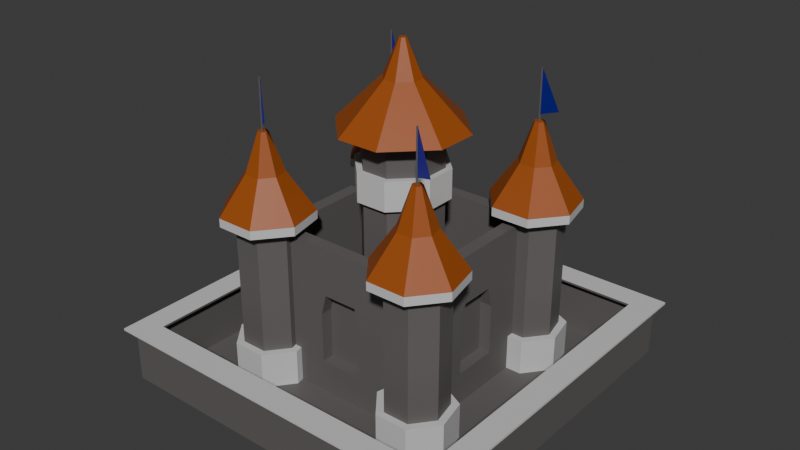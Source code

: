# Source: CASTELO.blend  (saved by Blender 5.2.44; exported with 4.5.12 LTS)
import bpy
from mathutils import Matrix  # noqa: F401  (used for matrix-valued properties, if any)

bpy.ops.wm.read_factory_settings(use_empty=True)
scene = bpy.context.scene
scene.name = 'Scene'

# ---- collections
col_collection = bpy.data.collections.new('Collection'); scene.collection.children.link(col_collection)

# ---- materials (node trees are filled in below, after node groups)
mat_material_001 = bpy.data.materials.new('Material.001')
mat_material_002 = bpy.data.materials.new('Material.002')
mat_material_003 = bpy.data.materials.new('Material.003')
mat_material_004 = bpy.data.materials.new('Material.004')

# ---- material node trees
mat_material_001.use_nodes = True; mat_material_001.node_tree.nodes.clear()
_N = mat_material_001.node_tree.nodes; _L = mat_material_001.node_tree.links
n0 = _N.new('ShaderNodeBsdfPrincipled'); n0.name = 'Principled BSDF'; n0.location = (-200, 100)
n0.inputs[0].default_value = (0.1205, 0.1105, 0.1094, 1.0)
n0.inputs[2].default_value = 0.6696
n0.inputs[10].default_value = 0.005
n1 = _N.new('ShaderNodeOutputMaterial'); n1.name = 'Material Output'; n1.location = (200, 100)
_L.new(n0.outputs[0], n1.inputs[0])
n1.is_active_output = True
mat_material_002.use_nodes = True; mat_material_002.node_tree.nodes.clear()
_N = mat_material_002.node_tree.nodes; _L = mat_material_002.node_tree.links
n0 = _N.new('ShaderNodeBsdfPrincipled'); n0.name = 'Principled BSDF'; n0.location = (-200, 100)
n0.inputs[0].default_value = (0.009307, 0.006315, 0.8, 1.0)
n0.inputs[10].default_value = 0.005
n1 = _N.new('ShaderNodeOutputMaterial'); n1.name = 'Material Output'; n1.location = (200, 100)
_L.new(n0.outputs[0], n1.inputs[0])
n1.is_active_output = True
mat_material_003.use_nodes = True; mat_material_003.node_tree.nodes.clear()
_N = mat_material_003.node_tree.nodes; _L = mat_material_003.node_tree.links
n0 = _N.new('ShaderNodeBsdfPrincipled'); n0.name = 'Principled BSDF'; n0.location = (-200, 100)
n0.inputs[0].default_value = (0.3401, 0.07709, 0.0069, 1.0)
n0.inputs[10].default_value = 0.005
n1 = _N.new('ShaderNodeOutputMaterial'); n1.name = 'Material Output'; n1.location = (200, 100)
_L.new(n0.outputs[0], n1.inputs[0])
n1.is_active_output = True
mat_material_004.use_nodes = True; mat_material_004.node_tree.nodes.clear()
_N = mat_material_004.node_tree.nodes; _L = mat_material_004.node_tree.links
n0 = _N.new('ShaderNodeBsdfPrincipled'); n0.name = 'Principled BSDF'; n0.location = (-200, 100)
n0.inputs[0].default_value = (0.6193, 0.6193, 0.6193, 1.0)
n0.inputs[10].default_value = 0.005
n1 = _N.new('ShaderNodeOutputMaterial'); n1.name = 'Material Output'; n1.location = (200, 100)
_L.new(n0.outputs[0], n1.inputs[0])
n1.is_active_output = True

# ---- world
world_world = bpy.data.worlds.new('World'); scene.world = world_world
world_world.use_nodes = True; world_world.node_tree.nodes.clear()
_N = world_world.node_tree.nodes; _L = world_world.node_tree.links
n0 = _N.new('ShaderNodeOutputWorld'); n0.name = 'World Output'; n0.location = (200, 100)
n1 = _N.new('ShaderNodeBackground'); n1.name = 'Background'; n1.location = (-200, 100)
n1.inputs[0].default_value = (0.05088, 0.05088, 0.05088, 1.0)
_L.new(n1.outputs[0], n0.inputs[0])
n0.is_active_output = True
world_world.color = (0.05088, 0.05088, 0.05088)
world_world.sun_shadow_jitter_overblur = 0.0

# ---- meshes
me_cube_001 = bpy.data.meshes.new('Cube.001')
me_cube_001.from_pydata([(-1.146, -0.9743, -1.174), (-0.9825, -0.8112, 0.819), (-1.146, 1.204, -1.174), (-0.9825, 1.04, 0.819), (1.032, -0.9743, -1.174), (0.8691, -0.8112, 0.819), (1.032, 1.204, -1.174), (0.8691, 1.04, 0.819), (-1.146, -0.9743, 0.819), (-1.146, 1.204, 0.819), (1.032, 1.204, 0.819), (1.032, -0.9743, 0.819), (-0.9825, -0.8112, -1.368), (-0.9825, 1.04, -1.368), (0.8691, 1.04, -1.368), (0.8691, -0.8112, -1.368), (-0.6468, -0.4755, -1.368), (-0.6468, 0.7048, -1.368), (0.5335, 0.7048, -1.368), (0.5335, -0.4755, -1.368), (-0.6468, -0.4755, -0.8976), (-0.6468, 0.7048, -0.8976), (0.7076, 0.3856, 1.994), (0.2143, 0.879, 1.994), (-0.3276, 0.879, 1.994), (-0.821, 0.3856, 1.994), (-0.821, -0.1563, 1.994), (-0.3276, -0.6496, 1.994), (0.2143, -0.6496, 1.994), (0.7076, -0.1563, 1.994), (-0.2273, -0.3665, -0.8976), (-0.5379, -0.05592, -0.8976), (-0.5379, 0.2852, -0.8976), (-0.2273, 0.5958, -0.8976), (0.1139, 0.5958, -0.8976), (0.4245, 0.2852, -0.8976), (0.5334, 0.7048, -0.8976), (0.4245, -0.05592, -0.8976), (0.1139, -0.3665, -0.8976), (0.5334, -0.4755, -0.8976), (-0.5379, -0.05592, 1.994), (-0.2273, -0.3665, 1.994), (-0.2273, 0.5958, 1.994), (-0.5379, 0.2852, 1.994), (0.4245, 0.2852, 1.994), (0.1139, 0.5958, 1.994), (0.1139, -0.3665, 1.994), (0.4245, -0.05592, 1.994), (0.1656, 0.1935, 2.569), (0.1656, 0.03584, 2.569), (0.02212, -0.1077, 2.569), (-0.1355, -0.1077, 2.569), (0.02212, 0.337, 2.569), (-0.279, 0.03584, 2.569), (-0.279, 0.1935, 2.569), (-0.1355, 0.337, 2.569), (-1.146, -0.1687, -0.6829), (-1.146, -0.1687, -0.04249), (-1.146, 0.3981, -0.04249), (-1.146, 0.3981, -0.6829), (-0.3401, 1.204, -0.6829), (-0.3401, 1.204, -0.04249), (0.2267, 1.204, -0.04249), (0.2267, 1.204, -0.6829), (1.032, 0.3981, -0.6829), (1.032, 0.3981, -0.04249), (1.032, -0.1687, -0.04249), (1.032, -0.1687, -0.6829), (0.2267, -0.9743, -0.6829), (0.2267, -0.9743, -0.04249), (-0.3401, -0.9743, -0.04249), (-0.3401, -0.9743, -0.6829), (-1.146, -0.1753, 0.5222), (-1.146, 0.4046, 0.5222), (-1.146, 0.3301, 0.2158), (-1.146, -0.1008, 0.2158), (-0.3466, 1.204, 0.5222), (0.2332, 1.204, 0.5222), (0.1588, 1.204, 0.2158), (-0.2722, 1.204, 0.2158), (1.032, 0.4046, 0.5222), (1.032, -0.1753, 0.5222), (1.032, -0.1008, 0.2158), (1.032, 0.3301, 0.2158), (0.2332, -0.9743, 0.5222), (-0.3466, -0.9743, 0.5222), (-0.2722, -0.9743, 0.2158), (0.1588, -0.9743, 0.2158), (-0.9944, -0.1687, -0.6829), (-0.9944, -0.1687, -0.04249), (-0.9944, 0.3981, -0.6829), (-0.9944, 0.3981, -0.04249), (-0.3401, 1.052, -0.04249), (-0.3401, 1.052, -0.6829), (0.2267, 1.052, -0.6829), (0.2267, 1.052, -0.04249), (0.881, 0.3981, -0.04249), (0.881, 0.3981, -0.6829), (0.881, -0.1687, -0.6829), (0.881, -0.1687, -0.04249), (0.2267, -0.823, -0.04249), (0.2267, -0.823, -0.6829), (-0.3401, -0.823, -0.6829), (-0.3401, -0.823, -0.04249), (-0.9944, -0.1008, 0.2158), (-0.9944, 0.3301, 0.2158), (-0.2722, 1.052, 0.2158), (0.1588, 1.052, 0.2158), (0.881, 0.3301, 0.2158), (0.881, -0.1008, 0.2158), (0.1588, -0.823, 0.2158), (-0.2722, -0.823, 0.2158), (-1.143, -0.5901, 1.027), (-1.143, -0.5901, -1.199), (1.035, -0.5901, -1.199), (1.035, -0.5901, 1.027), (1.333, -0.7336, -1.199), (1.333, -0.7336, 1.027), (1.407, -1.056, -1.199), (1.407, -1.056, 1.027), (1.201, -1.315, -1.199), (1.201, -1.315, 1.027), (0.87, -1.315, -1.199), (0.87, -1.315, 1.027), (0.6638, -1.056, -1.199), (0.6638, -1.056, 1.027), (0.7374, -0.7336, -1.199), (0.7374, -0.7336, 1.027), (-0.8446, -0.7336, -1.199), (-0.8446, -0.7336, 1.027), (-0.771, -1.056, -1.199), (-0.771, -1.056, 1.027), (-0.9772, -1.315, -1.199), (-0.9772, -1.315, 1.027), (-1.308, -1.315, -1.199), (-1.308, -1.315, 1.027), (-1.514, -1.056, -1.199), (-1.514, -1.056, 1.027), (-1.441, -0.7336, -1.199), (-1.441, -0.7336, 1.027), (-1.143, 1.588, 1.027), (-1.143, 1.588, -1.199), (-0.8446, 1.444, -1.199), (-0.8446, 1.444, 1.027), (-0.771, 1.122, -1.199), (-0.771, 1.122, 1.027), (-0.9772, 0.8633, -1.199), (-0.9772, 0.8633, 1.027), (-1.308, 0.8633, -1.199), (-1.308, 0.8633, 1.027), (-1.514, 1.122, -1.199), (-1.514, 1.122, 1.027), (-1.441, 1.444, -1.199), (-1.441, 1.444, 1.027), (1.023, 1.588, 1.027), (1.023, 1.588, -1.199), (1.321, 1.444, -1.199), (1.321, 1.444, 1.027), (1.395, 1.122, -1.199), (1.395, 1.122, 1.027), (1.188, 0.8633, -1.199), (1.188, 0.8633, 1.027), (0.8577, 0.8633, -1.199), (0.8577, 0.8633, 1.027), (0.6515, 1.122, -1.199), (0.6515, 1.122, 1.027), (0.7251, 1.444, -1.199), (0.7251, 1.444, 1.027), (-0.5916, -1.097, 1.027), (-0.7007, -0.6189, 1.027), (1.477, -0.6189, 1.027), (1.035, -0.4061, 1.027), (-1.388, -1.48, 1.027), (-0.8974, -1.48, 1.027), (1.586, -1.097, 1.027), (1.281, -1.48, 1.027), (0.7901, -1.48, 1.027), (-1.143, -0.4061, 1.027), (0.4844, -1.097, 1.027), (0.5935, -0.6189, 1.027), (-1.694, -1.097, 1.027), (-1.584, -0.6189, 1.027), (-0.5916, 1.081, 1.027), (-0.7007, 1.559, 1.027), (-1.388, 0.6975, 1.027), (-0.8974, 0.6975, 1.027), (-1.143, 1.772, 1.027), (-1.694, 1.081, 1.027), (-1.584, 1.559, 1.027), (1.574, 1.081, 1.027), (1.465, 1.559, 1.027), (0.7779, 0.6975, 1.027), (1.268, 0.6975, 1.027), (1.023, 1.772, 1.027), (0.4721, 1.081, 1.027), (0.5812, 1.559, 1.027), (-0.9165, -1.023, 1.508), (-0.9613, -0.8266, 1.508), (1.217, -0.8266, 1.508), (1.035, -0.7393, 1.508), (-1.243, -1.18, 1.508), (-1.042, -1.18, 1.508), (1.261, -1.023, 1.508), (1.136, -1.18, 1.508), (0.9347, -1.18, 1.508), (-1.143, -0.7393, 1.508), (0.8092, -1.023, 1.508), (0.854, -0.8266, 1.508), (-1.369, -1.023, 1.508), (-1.324, -0.8266, 1.508), (-0.9165, 1.155, 1.508), (-0.9613, 1.351, 1.508), (-1.243, 0.9977, 1.508), (-1.042, 0.9977, 1.508), (-1.143, 1.439, 1.508), (-1.369, 1.155, 1.508), (-1.324, 1.351, 1.508), (1.249, 1.155, 1.508), (1.204, 1.351, 1.508), (0.9224, 0.9977, 1.508), (1.124, 0.9977, 1.508), (1.023, 1.439, 1.508), (0.797, 1.155, 1.508), (0.8417, 1.351, 1.508), (1.033, -0.9704, 1.99), (1.033, -0.9704, 2.608), (1.044, -0.978, 1.99), (1.044, -0.978, 2.608), (1.04, -0.9904, 1.99), (1.04, -0.9904, 2.608), (1.027, -0.9904, 1.99), (1.027, -0.9904, 2.608), (1.023, -0.978, 1.99), (1.023, -0.978, 2.608), (1.035, -0.9773, 2.063), (1.285, -1.189, 2.477), (1.035, -0.9773, 2.615), (1.035, -0.9773, 2.201), (1.035, -0.9773, 2.339), (1.535, -1.401, 2.339), (-1.139, -0.9704, 1.99), (-1.139, -0.9704, 2.608), (-1.129, -0.978, 1.99), (-1.129, -0.978, 2.608), (-1.133, -0.9904, 1.99), (-1.133, -0.9904, 2.608), (-1.146, -0.9904, 1.99), (-1.146, -0.9904, 2.608), (-1.15, -0.978, 1.99), (-1.15, -0.978, 2.608), (-1.138, -0.9773, 2.063), (-0.8882, -1.189, 2.477), (-1.138, -0.9773, 2.615), (-1.138, -0.9773, 2.201), (-1.138, -0.9773, 2.339), (-0.6381, -1.401, 2.339), (-1.139, 1.218, 1.99), (-1.139, 1.218, 2.608), (-1.129, 1.21, 1.99), (-1.129, 1.21, 2.608), (-1.133, 1.198, 1.99), (-1.133, 1.198, 2.608), (-1.146, 1.198, 1.99), (-1.146, 1.198, 2.608), (-1.15, 1.21, 1.99), (-1.15, 1.21, 2.608), (-1.138, 1.211, 2.063), (-0.8882, 0.999, 2.477), (-1.138, 1.211, 2.615), (-1.138, 1.211, 2.201), (-1.138, 1.211, 2.339), (-0.6381, 0.7872, 2.339), (1.018, 1.218, 1.99), (1.018, 1.218, 2.608), (1.029, 1.21, 1.99), (1.029, 1.21, 2.608), (1.025, 1.198, 1.99), (1.025, 1.198, 2.608), (1.012, 1.198, 1.99), (1.012, 1.198, 2.608), (1.008, 1.21, 1.99), (1.008, 1.21, 2.608), (1.019, 1.211, 2.063), (1.269, 0.999, 2.477), (1.019, 1.211, 2.615), (1.019, 1.211, 2.201), (1.019, 1.211, 2.339), (1.519, 0.7872, 2.339), (1.035, -0.5901, -0.6427), (1.333, -0.7336, -0.6427), (1.407, -1.056, -0.6427), (1.201, -1.315, -0.6427), (0.87, -1.315, -0.6427), (0.6638, -1.056, -0.6427), (0.7374, -0.7336, -0.6427), (-1.308, -1.315, -0.6427), (-0.771, -1.056, -0.6427), (-0.8446, -0.7336, -0.6427), (-0.9772, -1.315, -0.6427), (-1.143, -0.5901, -0.6427), (-1.514, -1.056, -0.6427), (-1.441, -0.7336, -0.6427), (0.8577, 0.8633, -0.6427), (1.395, 1.122, -0.6427), (1.321, 1.444, -0.6427), (1.188, 0.8633, -0.6427), (1.023, 1.588, -0.6427), (0.6515, 1.122, -0.6427), (0.7251, 1.444, -0.6427), (-1.308, 0.8633, -0.6427), (-0.771, 1.122, -0.6427), (-0.8446, 1.444, -0.6427), (-0.9772, 0.8633, -0.6427), (-1.143, 1.588, -0.6427), (-1.514, 1.122, -0.6427), (-1.441, 1.444, -0.6427), (-1.351, -1.403, -1.199), (-1.61, -1.078, -1.199), (-1.351, -1.403, -0.6427), (1.035, -0.492, -1.199), (1.41, -0.6725, -1.199), (-0.6754, -1.078, -0.6427), (-0.6754, -1.078, -1.199), (1.41, -0.6725, -0.6427), (1.503, -1.078, -1.199), (-0.7679, -0.6725, -1.199), (1.503, -1.078, -0.6427), (-0.9347, -1.403, -1.199), (1.243, -1.403, -1.199), (-0.7679, -0.6725, -0.6427), (1.243, -1.403, -0.6427), (-0.9347, -1.403, -0.6427), (0.8274, -1.403, -1.199), (0.8274, -1.403, -0.6427), (0.5681, -1.078, -1.199), (0.5681, -1.078, -0.6427), (0.6607, -0.6725, -1.199), (-1.143, -0.492, -1.199), (0.6607, -0.6725, -0.6427), (-1.61, -1.078, -0.6427), (-1.517, -0.6725, -1.199), (-1.517, -0.6725, -0.6427), (-1.351, 0.7749, -1.199), (-1.61, 1.1, -1.199), (-1.351, 0.7749, -0.6427), (-0.6754, 1.1, -0.6427), (-0.6754, 1.1, -1.199), (-0.7679, 1.506, -1.199), (-0.9347, 0.7749, -1.199), (-0.7679, 1.506, -0.6427), (-0.9347, 0.7749, -0.6427), (-1.143, 1.686, -1.199), (-1.61, 1.1, -0.6427), (-1.517, 1.506, -1.199), (-1.517, 1.506, -0.6427), (0.8152, 0.7749, -1.199), (0.5559, 1.1, -1.199), (0.8152, 0.7749, -0.6427), (1.49, 1.1, -0.6427), (1.49, 1.1, -1.199), (1.398, 1.506, -1.199), (1.231, 0.7749, -1.199), (1.398, 1.506, -0.6427), (1.231, 0.7749, -0.6427), (1.023, 1.686, -1.199), (0.5559, 1.1, -0.6427), (0.6484, 1.506, -1.199), (0.6484, 1.506, -0.6427), (1.035, -0.492, -0.6427), (-1.143, -0.492, -0.6427), (1.023, 1.686, -0.6427), (-1.143, 1.686, -0.6427), (0.4245, -0.05592, 1.56), (0.1139, -0.3665, 1.56), (-0.5379, -0.05592, 1.56), (-0.2273, -0.3665, 1.56), (-0.5379, 0.2852, 1.56), (-0.2273, 0.5958, 1.56), (0.4245, 0.2852, 1.56), (0.1139, 0.5958, 1.56), (0.1139, -0.3665, 1.191), (-0.5379, -0.05592, 1.191), (-0.2273, 0.5958, 1.191), (0.4245, 0.2852, 1.191), (0.4245, -0.05592, 1.191), (-0.2273, -0.3665, 1.191), (-0.5379, 0.2852, 1.191), (0.1139, 0.5958, 1.191), (0.4939, -0.08468, 1.191), (0.4939, -0.08468, 1.56), (-0.256, -0.4359, 1.191), (-0.256, -0.4359, 1.56), (-0.6073, 0.314, 1.191), (-0.6073, 0.314, 1.56), (0.1426, 0.6653, 1.191), (0.1426, 0.6653, 1.56), (0.4939, 0.314, 1.56), (-0.256, 0.6653, 1.56), (0.1426, -0.4359, 1.56), (-0.6073, -0.08468, 1.56), (0.1426, -0.4359, 1.191), (-0.6073, -0.08468, 1.191), (-0.256, 0.6653, 1.191), (0.4939, 0.314, 1.191), (-1.082, -0.985, 1.989), (-1.094, -0.9327, 1.989), (1.084, -0.9327, 1.989), (1.035, -0.9094, 1.989), (-1.169, -1.027, 1.989), (-1.116, -1.027, 1.989), (1.096, -0.985, 1.989), (1.062, -1.027, 1.989), (1.009, -1.027, 1.989), (-1.143, -0.9094, 1.989), (0.9751, -0.985, 1.989), (0.987, -0.9327, 1.989), (-1.203, -0.985, 1.989), (-1.191, -0.9327, 1.989), (-1.082, 1.193, 1.989), (-1.094, 1.245, 1.989), (-1.169, 1.151, 1.989), (-1.116, 1.151, 1.989), (-1.143, 1.269, 1.989), (-1.203, 1.193, 1.989), (-1.191, 1.245, 1.989), (1.083, 1.193, 1.989), (1.071, 1.245, 1.989), (0.9962, 1.151, 1.989), (1.05, 1.151, 1.989), (1.023, 1.269, 1.989), (0.9628, 1.193, 1.989), (0.9747, 1.245, 1.989), (-0.01385, 0.1298, 3.008), (-0.01385, 0.09947, 3.008), (-0.0415, 0.07181, 3.008), (-0.07188, 0.07181, 3.008), (-0.0415, 0.1575, 3.008), (-0.09954, 0.09947, 3.008), (-0.09954, 0.1298, 3.008), (-0.07188, 0.1575, 3.008), (-0.5916, -1.097, 0.9181), (-0.7007, -0.6189, 0.9181), (1.477, -0.6189, 0.9181), (1.035, -0.4061, 0.9181), (-1.388, -1.48, 0.9181), (-0.8974, -1.48, 0.9181), (1.586, -1.097, 0.9181), (1.281, -1.48, 0.9181), (0.7901, -1.48, 0.9181), (-1.143, -0.4061, 0.9181), (0.4844, -1.097, 0.9181), (0.5935, -0.6189, 0.9181), (-1.694, -1.097, 0.9181), (-1.584, -0.6189, 0.9181), (-0.5916, 1.081, 0.9181), (-0.7007, 1.559, 0.9181), (-1.388, 0.6975, 0.9181), (-0.8974, 0.6975, 0.9181), (-1.143, 1.772, 0.9181), (-1.694, 1.081, 0.9181), (-1.584, 1.559, 0.9181), (1.574, 1.081, 0.9181), (1.465, 1.559, 0.9181), (0.7779, 0.6975, 0.9181), (1.268, 0.6975, 0.9181), (1.023, 1.772, 0.9181), (0.4721, 1.081, 0.9181), (0.5812, 1.559, 0.9181), (-2.19, -2.19, -1.091), (2.19, -2.19, -1.091), (-2.19, 2.19, -1.091), (2.19, 2.19, -1.091), (-2.069, -2.069, -1.091), (2.069, -2.069, -1.091), (2.069, 2.069, -1.091), (-2.069, 2.069, -1.091), (-2.069, 2.069, -0.4145), (-2.069, -2.069, -0.4145), (2.069, -2.069, -0.4145), (2.069, 2.069, -0.4145), (-2.19, -2.19, -0.4145), (2.19, -2.19, -0.4145), (2.19, 2.19, -0.4145), (-2.19, 2.19, -0.4145), (-2.069, 2.069, -0.3882), (-2.069, -2.069, -0.3882), (2.069, -2.069, -0.3882), (2.069, 2.069, -0.3882), (-2.19, -2.19, -0.3882), (2.19, -2.19, -0.3882), (2.19, 2.19, -0.3882), (-2.19, 2.19, -0.3882), (-2.022, 2.022, -0.4145), (-2.022, -2.022, -0.4145), (2.022, -2.022, -0.4145), (2.022, 2.022, -0.4145), (-2.237, -2.237, -0.4145), (2.237, -2.237, -0.4145), (-2.022, -2.022, -0.3882), (-2.022, 2.022, -0.3882), (2.237, 2.237, -0.4145), (-2.237, 2.237, -0.3882), (-2.237, 2.237, -0.4145), (-2.237, -2.237, -0.3882), (2.022, -2.022, -0.3882), (2.022, 2.022, -0.3882), (2.237, -2.237, -0.3882), (2.237, 2.237, -0.3882), (-1.97, 1.97, -0.4145), (-1.97, -1.97, -0.4145), (1.97, -1.97, -0.4145), (1.97, 1.97, -0.4145), (-2.289, -2.289, -0.4145), (2.289, -2.289, -0.4145), (-1.97, -1.97, -0.3882), (-1.97, 1.97, -0.3882), (2.289, 2.289, -0.4145), (-2.289, 2.289, -0.3882), (-2.289, 2.289, -0.4145), (-2.289, -2.289, -0.3882), (1.97, -1.97, -0.3882), (1.97, 1.97, -0.3882), (2.289, -2.289, -0.3882), (2.289, 2.289, -0.3882)], [], [(83, 82, 109, 108), (79, 78, 107, 106), (75, 74, 105, 104), (92, 106, 107, 95, 94, 93), (2, 6, 4, 0), (5, 7, 14, 15), (1, 3, 9, 8), (3, 7, 10, 9), (7, 5, 11, 10), (5, 1, 8, 11), (13, 12, 16, 17), (3, 1, 12, 13), (1, 5, 15, 12), (7, 3, 13, 14), (16, 19, 39, 20), (12, 15, 19, 16), (14, 13, 17, 18), (15, 14, 18, 19), (46, 47, 29, 28), (18, 17, 21, 36), (19, 18, 36, 39), (17, 16, 20, 21), (55, 54, 438, 439), (42, 43, 25, 24), (44, 45, 23, 22), (43, 40, 26, 25), (41, 46, 28, 27), (45, 42, 24, 23), (47, 44, 22, 29), (26, 27, 51, 53), (30, 31, 20), (32, 33, 21), (34, 35, 36), (37, 38, 39), (372, 47, 46, 373), (381, 31, 30, 385), (376, 43, 42, 377), (383, 35, 34, 387), (376, 374, 40, 43), (21, 20, 31, 32), (375, 373, 46, 41), (20, 39, 38, 30), (36, 21, 33, 34), (379, 377, 42, 45), (39, 36, 35, 37), (372, 378, 44, 47), (40, 41, 27, 26), (27, 28, 50, 51), (25, 26, 53, 54), (28, 29, 49, 50), (22, 23, 52, 48), (23, 24, 55, 52), (29, 22, 48, 49), (24, 25, 54, 55), (0, 8, 57, 56), (72, 73, 74, 75), (9, 2, 59, 58), (2, 0, 56, 59), (2, 9, 61, 60), (76, 77, 78, 79), (10, 6, 63, 62), (6, 2, 60, 63), (6, 10, 65, 64), (80, 81, 82, 83), (11, 4, 67, 66), (4, 6, 64, 67), (4, 11, 69, 68), (84, 85, 86, 87), (8, 0, 71, 70), (0, 4, 68, 71), (8, 9, 73, 72), (9, 58, 74, 73), (87, 86, 111, 110), (57, 8, 72, 75), (9, 10, 77, 76), (10, 62, 78, 77), (89, 104, 105, 91, 90, 88), (61, 9, 76, 79), (10, 11, 81, 80), (11, 66, 82, 81), (100, 110, 111, 103, 102, 101), (65, 10, 80, 83), (11, 8, 85, 84), (8, 70, 86, 85), (96, 108, 109, 99, 98, 97), (69, 11, 84, 87), (70, 71, 102, 103), (56, 57, 89, 88), (60, 61, 92, 93), (74, 58, 91, 105), (59, 56, 88, 90), (64, 65, 96, 97), (78, 62, 95, 107), (63, 60, 93, 94), (68, 69, 100, 101), (57, 75, 104, 89), (82, 66, 99, 109), (67, 64, 97, 98), (61, 79, 106, 92), (86, 70, 103, 111), (71, 68, 101, 102), (58, 59, 90, 91), (65, 83, 108, 96), (62, 63, 94, 95), (69, 87, 110, 100), (66, 67, 98, 99), (312, 147, 149, 309), (140, 153, 188, 186), (288, 115, 117, 289), (141, 142, 144, 146, 148, 150, 152), (295, 135, 137, 300), (289, 117, 119, 290), (137, 135, 172, 180), (298, 133, 135, 295), (290, 119, 121, 291), (113, 128, 130, 132, 134, 136, 138), (296, 131, 133, 298), (291, 121, 123, 292), (301, 139, 112, 299), (297, 129, 131, 296), (292, 123, 125, 293), (135, 133, 173, 172), (299, 112, 129, 297), (293, 125, 127, 294), (309, 149, 151, 314), (300, 137, 139, 301), (294, 127, 115, 288), (114, 116, 118, 120, 122, 124, 126), (310, 145, 147, 312), (315, 153, 140, 313), (311, 143, 145, 310), (313, 140, 143, 311), (314, 151, 153, 315), (305, 161, 163, 302), (155, 156, 158, 160, 162, 164, 166), (123, 121, 175, 176), (302, 163, 165, 307), (303, 159, 161, 305), (308, 167, 154, 306), (304, 157, 159, 303), (306, 154, 157, 304), (307, 165, 167, 308), (188, 187, 215, 216), (176, 175, 203, 204), (187, 184, 212, 215), (175, 174, 202, 203), (133, 131, 168, 173), (165, 163, 191, 194), (119, 117, 170, 174), (139, 137, 180, 181), (129, 112, 177, 169), (147, 145, 182, 185), (159, 157, 190, 189), (125, 123, 176, 178), (143, 140, 186, 183), (167, 165, 194, 195), (163, 161, 192, 191), (112, 139, 181, 177), (151, 149, 184, 187), (154, 167, 195, 193), (121, 119, 174, 175), (131, 129, 169, 168), (127, 125, 178, 179), (145, 143, 183, 182), (117, 115, 171, 170), (153, 151, 187, 188), (149, 147, 185, 184), (161, 159, 189, 192), (157, 154, 193, 190), (115, 127, 179, 171), (202, 198, 406, 410), (213, 210, 418, 421), (200, 201, 409, 408), (212, 213, 421, 420), (173, 168, 196, 201), (186, 188, 216, 214), (169, 177, 205, 197), (189, 190, 218, 217), (178, 176, 204, 206), (191, 192, 220, 219), (179, 178, 206, 207), (192, 189, 217, 220), (171, 179, 207, 199), (190, 193, 221, 218), (180, 172, 200, 208), (194, 191, 219, 222), (181, 180, 208, 209), (195, 194, 222, 223), (177, 181, 209, 205), (168, 169, 197, 196), (193, 195, 223, 221), (182, 183, 211, 210), (170, 171, 199, 198), (184, 185, 213, 212), (172, 173, 201, 200), (185, 182, 210, 213), (174, 170, 198, 202), (183, 186, 214, 211), (224, 225, 227, 226), (226, 227, 229, 228), (228, 229, 231, 230), (227, 225, 233, 231, 229), (230, 231, 233, 232), (232, 233, 225, 224), (224, 226, 228, 230, 232), (238, 239, 235, 236), (239, 238, 237, 234), (240, 241, 243, 242), (242, 243, 245, 244), (244, 245, 247, 246), (243, 241, 249, 247, 245), (246, 247, 249, 248), (248, 249, 241, 240), (240, 242, 244, 246, 248), (254, 255, 251, 252), (255, 254, 253, 250), (256, 257, 259, 258), (258, 259, 261, 260), (260, 261, 263, 262), (259, 257, 265, 263, 261), (262, 263, 265, 264), (264, 265, 257, 256), (256, 258, 260, 262, 264), (270, 271, 267, 268), (271, 270, 269, 266), (272, 273, 275, 274), (274, 275, 277, 276), (276, 277, 279, 278), (275, 273, 281, 279, 277), (278, 279, 281, 280), (280, 281, 273, 272), (272, 274, 276, 278, 280), (286, 287, 283, 284), (287, 286, 285, 282), (309, 314, 352, 344), (295, 300, 339, 318), (160, 158, 359, 361), (310, 312, 350, 345), (298, 295, 318, 331), (148, 146, 348, 342), (315, 313, 371, 354), (144, 142, 347, 346), (296, 298, 331, 321), (311, 310, 345, 349), (301, 299, 369, 341), (313, 311, 349, 371), (122, 120, 328, 332), (297, 296, 321, 329), (314, 315, 354, 352), (299, 297, 329, 369), (300, 301, 341, 339), (162, 160, 361, 355), (150, 148, 342, 343), (158, 156, 360, 359), (120, 118, 324, 328), (113, 138, 340, 337), (134, 132, 327, 316), (138, 136, 317, 340), (305, 302, 357, 363), (164, 162, 355, 356), (130, 128, 325, 322), (302, 307, 365, 357), (336, 338, 368, 319), (334, 335, 338, 336), (332, 333, 335, 334), (328, 330, 333, 332), (324, 326, 330, 328), (320, 323, 326, 324), (319, 368, 323, 320), (317, 339, 341, 340), (337, 369, 329, 325), (325, 329, 321, 322), (340, 341, 369, 337), (322, 321, 331, 327), (327, 331, 318, 316), (316, 318, 339, 317), (356, 365, 367, 366), (364, 370, 362, 360), (360, 362, 358, 359), (366, 367, 370, 364), (359, 358, 363, 361), (355, 357, 365, 356), (361, 363, 357, 355), (343, 352, 354, 353), (351, 371, 349, 347), (347, 349, 345, 346), (353, 354, 371, 351), (346, 345, 350, 348), (342, 344, 352, 343), (348, 350, 344, 342), (156, 155, 364, 360), (124, 122, 332, 334), (312, 309, 344, 350), (136, 134, 316, 317), (166, 164, 356, 366), (146, 144, 346, 348), (132, 130, 322, 327), (116, 114, 319, 320), (142, 141, 351, 347), (294, 288, 368, 338), (126, 124, 334, 336), (155, 166, 366, 364), (293, 294, 338, 335), (128, 113, 337, 325), (307, 308, 367, 365), (292, 293, 335, 333), (306, 304, 362, 370), (152, 150, 343, 353), (291, 292, 333, 330), (304, 303, 358, 362), (290, 291, 330, 326), (114, 126, 336, 319), (308, 306, 370, 367), (289, 290, 326, 323), (141, 152, 353, 351), (303, 305, 363, 358), (288, 289, 323, 368), (118, 116, 320, 324), (376, 377, 397, 393), (385, 380, 400, 390), (379, 378, 396, 395), (386, 381, 401, 392), (44, 378, 379, 45), (374, 376, 393, 399), (40, 374, 375, 41), (382, 386, 392, 402), (37, 384, 380, 38), (32, 386, 382, 33), (32, 31, 381, 386), (30, 38, 380, 385), (34, 33, 382, 387), (37, 35, 383, 384), (373, 375, 391, 398), (380, 384, 388, 400), (388, 403, 396, 389), (394, 402, 397, 395), (390, 400, 398, 391), (392, 401, 399, 393), (392, 393, 397, 402), (388, 389, 398, 400), (396, 403, 394, 395), (399, 401, 390, 391), (387, 382, 402, 394), (375, 374, 399, 391), (384, 383, 403, 388), (372, 373, 398, 389), (383, 387, 394, 403), (378, 372, 389, 396), (381, 385, 390, 401), (377, 379, 395, 397), (405, 413, 417, 416, 408, 409, 404), (419, 422, 424, 423, 420, 421, 418), (406, 407, 415, 414, 412, 411, 410), (426, 429, 431, 430, 427, 428, 425), (211, 214, 422, 419), (203, 202, 410, 411), (215, 212, 420, 423), (204, 203, 411, 412), (216, 215, 423, 424), (201, 196, 404, 409), (214, 216, 424, 422), (197, 205, 413, 405), (217, 218, 426, 425), (206, 204, 412, 414), (219, 220, 428, 427), (207, 206, 414, 415), (220, 217, 425, 428), (199, 207, 415, 407), (218, 221, 429, 426), (208, 200, 408, 416), (222, 219, 427, 430), (209, 208, 416, 417), (223, 222, 430, 431), (205, 209, 417, 413), (196, 197, 405, 404), (221, 223, 431, 429), (210, 211, 419, 418), (198, 199, 407, 406), (432, 436, 439, 438, 437, 435, 434, 433), (53, 51, 435, 437), (51, 50, 434, 435), (54, 53, 437, 438), (50, 49, 433, 434), (48, 52, 436, 432), (49, 48, 432, 433), (52, 55, 439, 436), (191, 194, 466, 463), (180, 181, 453, 452), (194, 195, 467, 466), (181, 177, 449, 453), (169, 168, 440, 441), (195, 193, 465, 467), (183, 182, 454, 455), (171, 170, 442, 443), (185, 184, 456, 457), (173, 172, 444, 445), (182, 185, 457, 454), (170, 174, 446, 442), (186, 183, 455, 458), (175, 174, 446, 447), (187, 184, 456, 459), (175, 176, 448, 447), (188, 187, 459, 460), (168, 173, 445, 440), (188, 186, 458, 460), (177, 169, 441, 449), (190, 189, 461, 462), (176, 178, 450, 448), (192, 191, 463, 464), (178, 179, 451, 450), (189, 192, 464, 461), (179, 171, 443, 451), (193, 190, 462, 465), (172, 180, 452, 444), (472, 473, 474, 475), (470, 468, 480, 483), (474, 473, 478, 479), (468, 469, 481, 480), (473, 472, 477, 478), (476, 479, 495, 492), (491, 490, 507, 501), (485, 486, 504, 498), (479, 478, 494, 495), (472, 475, 476, 477), (471, 470, 483, 482), (469, 471, 482, 481), (475, 474, 479, 476), (488, 489, 486, 485), (489, 490, 487, 486), (490, 491, 484, 487), (491, 488, 485, 484), (482, 483, 502, 500), (484, 485, 498, 499), (478, 477, 493, 494), (490, 489, 506, 507), (496, 497, 513, 512), (502, 496, 512, 518), (501, 507, 523, 517), (492, 495, 511, 508), (507, 506, 522, 523), (495, 494, 510, 511), (500, 502, 518, 516), (506, 503, 519, 522), (486, 487, 505, 504), (483, 480, 496, 502), (480, 481, 497, 496), (487, 484, 499, 505), (488, 491, 501, 503), (489, 488, 503, 506), (481, 482, 500, 497), (477, 476, 492, 493), (513, 516, 523, 522), (516, 518, 517, 523), (509, 508, 515, 514), (518, 512, 519, 517), (508, 511, 521, 515), (510, 509, 514, 520), (512, 513, 522, 519), (511, 510, 520, 521), (503, 501, 517, 519), (499, 498, 514, 515), (498, 504, 520, 514), (504, 505, 521, 520), (497, 500, 516, 513), (493, 492, 508, 509), (505, 499, 515, 521), (494, 493, 509, 510)])
me_cube_001.polygons.foreach_set('material_index', [0, 0, 0, 0, 0, 0, 0, 0, 0, 0, 0, 0, 0, 0, 0, 0, 0, 0, 0, 0, 0, 0, 2, 0, 0, 0, 0, 0, 0, 2, 0, 0, 0, 0, 0, 0, 0, 0, 0, 0, 0, 0, 0, 0, 0, 0, 0, 2, 2, 2, 2, 2, 2, 2, 0, 0, 0, 0, 0, 0, 0, 0, 0, 0, 0, 0, 0, 0, 0, 0, 0, 0, 0, 0, 0, 0, 0, 0, 0, 0, 0, 0, 0, 0, 0, 0, 0, 0, 0, 0, 0, 0, 0, 0, 0, 0, 0, 0, 0, 0, 0, 0, 0, 0, 0, 0, 0, 0, 0, 0, 0, 0, 0, 0, 0, 0, 0, 0, 0, 0, 0, 0, 0, 0, 0, 0, 0, 0, 0, 0, 0, 0, 0, 0, 0, 0, 0, 0, 0, 0, 0, 0, 2, 2, 2, 2, 0, 0, 0, 0, 0, 0, 0, 0, 0, 0, 0, 0, 0, 0, 0, 0, 0, 0, 0, 0, 0, 0, 0, 0, 2, 2, 2, 2, 2, 2, 2, 2, 2, 2, 2, 2, 2, 2, 2, 2, 2, 2, 2, 2, 2, 2, 2, 2, 2, 2, 2, 2, 0, 0, 0, 0, 0, 0, 0, 1, 1, 0, 0, 0, 0, 0, 0, 0, 1, 1, 0, 0, 0, 0, 0, 0, 0, 1, 1, 0, 0, 0, 0, 0, 0, 0, 1, 1, 3, 3, 0, 3, 3, 0, 3, 0, 3, 3, 3, 3, 0, 3, 3, 3, 3, 0, 0, 0, 0, 0, 0, 0, 3, 0, 0, 3, 3, 3, 3, 3, 3, 3, 3, 3, 3, 3, 3, 3, 3, 3, 3, 3, 3, 3, 3, 3, 3, 3, 3, 3, 3, 3, 3, 3, 0, 0, 3, 0, 0, 0, 0, 0, 0, 3, 0, 0, 3, 0, 3, 3, 3, 0, 3, 3, 3, 0, 3, 3, 0, 3, 3, 0, 3, 3, 3, 3, 0, 3, 0, 3, 0, 0, 0, 0, 0, 0, 3, 3, 3, 3, 3, 3, 3, 3, 3, 3, 3, 3, 3, 3, 3, 3, 3, 3, 2, 2, 2, 2, 2, 2, 2, 2, 2, 2, 2, 2, 2, 2, 2, 2, 2, 2, 2, 2, 2, 2, 2, 2, 2, 2, 2, 2, 2, 2, 2, 2, 2, 2, 2, 2, 3, 3, 3, 3, 3, 3, 3, 3, 3, 3, 3, 3, 3, 3, 3, 3, 3, 3, 3, 3, 3, 3, 3, 3, 3, 3, 3, 3, 0, 0, 0, 0, 0, 0, 3, 3, 0, 0, 0, 0, 0, 3, 3, 3, 3, 0, 3, 0, 3, 0, 0, 3, 0, 3, 0, 0, 3, 3, 0, 0, 3, 3, 3, 0, 0, 3, 3, 0, 3, 0, 0, 3, 0, 3, 3, 3, 3, 0, 0, 3, 0])
_uv = me_cube_001.uv_layers.new(name='UVMap')
_uv.uv.foreach_set('vector', [0.5905, 0.5852, 0.5905, 0.6648, 0.5905, 0.6648, 0.5905, 0.5852, 0.5905, 0.3352, 0.5905, 0.4148, 0.5905, 0.4148, 0.5905, 0.3352, 0.5905, 0.08516, 0.5905, 0.1648, 0.5905, 0.1648, 0.5905, 0.08516, 0.5596, 0.3003, 0.5905, 0.3352, 0.5905, 0.4148, 0.5596, 0.4497, 0.4404, 0.4497, 0.4404, 0.3003, 0.125, 0.5, 0.375, 0.5, 0.375, 0.75, 0.125, 0.75, 0.6437, 0.7313, 0.6437, 0.5187, 0.6437, 0.5187, 0.6437, 0.7313, 0.8563, 0.7313, 0.8563, 0.5187, 0.875, 0.5, 0.875, 0.75, 0.8563, 0.5187, 0.6437, 0.5187, 0.625, 0.5, 0.875, 0.5, 0.6437, 0.5187, 0.6437, 0.7313, 0.625, 0.75, 0.625, 0.5, 0.6437, 0.7313, 0.8563, 0.7313, 0.875, 0.75, 0.625, 0.75, 0.8563, 0.5187, 0.8563, 0.7313, 0.8563, 0.7313, 0.8563, 0.5187, 0.8563, 0.5187, 0.8563, 0.7313, 0.8563, 0.7313, 0.8563, 0.5187, 0.8563, 0.7313, 0.6437, 0.7313, 0.6437, 0.7313, 0.8563, 0.7313, 0.6437, 0.5187, 0.8563, 0.5187, 0.8563, 0.5187, 0.6437, 0.5187, 0.8563, 0.7313, 0.6437, 0.7313, 0.6437, 0.7313, 0.8563, 0.7313, 0.8563, 0.7313, 0.6437, 0.7313, 0.6437, 0.7313, 0.8563, 0.7313, 0.6437, 0.5187, 0.8563, 0.5187, 0.8563, 0.5187, 0.6437, 0.5187, 0.6437, 0.7313, 0.6437, 0.5187, 0.6437, 0.5187, 0.6437, 0.7313, 0.7123, 0.7313, 0.6437, 0.6627, 0.6437, 0.6627, 0.7123, 0.7313, 0.6437, 0.5187, 0.8563, 0.5187, 0.8563, 0.5187, 0.6437, 0.5187, 0.6437, 0.7313, 0.6437, 0.5187, 0.6437, 0.5187, 0.6437, 0.7313, 0.8563, 0.5187, 0.8563, 0.7313, 0.8563, 0.7313, 0.8563, 0.5187, 0.7877, 0.5187, 0.8563, 0.5873, 0.8563, 0.5873, 0.7877, 0.5187, 0.7877, 0.5187, 0.8563, 0.5873, 0.8563, 0.5873, 0.7877, 0.5187, 0.6437, 0.5873, 0.7123, 0.5187, 0.7123, 0.5187, 0.6437, 0.5873, 0.8563, 0.5873, 0.8563, 0.6627, 0.8563, 0.6627, 0.8563, 0.5873, 0.7877, 0.7313, 0.7123, 0.7313, 0.7123, 0.7313, 0.7877, 0.7313, 0.7123, 0.5187, 0.7877, 0.5187, 0.7877, 0.5187, 0.7123, 0.5187, 0.6437, 0.6627, 0.6437, 0.5873, 0.6437, 0.5873, 0.6437, 0.6627, 0.8563, 0.6627, 0.7877, 0.7313, 0.7877, 0.7313, 0.8563, 0.6627, 0.7877, 0.7313, 0.8563, 0.6798, 0.8563, 0.7313, 0.8563, 0.5873, 0.8048, 0.5187, 0.8563, 0.5187, 0.7123, 0.5187, 0.6437, 0.5702, 0.6437, 0.5187, 0.6437, 0.6627, 0.6952, 0.7313, 0.6437, 0.7313, 0.6437, 0.6627, 0.6437, 0.6627, 0.7123, 0.7313, 0.7098, 0.7313, 0.8563, 0.6674, 0.8563, 0.6798, 0.7877, 0.7313, 0.7877, 0.7313, 0.8563, 0.5873, 0.8563, 0.5873, 0.7877, 0.5187, 0.7902, 0.5187, 0.6437, 0.5826, 0.6437, 0.5702, 0.7123, 0.5187, 0.7123, 0.5187, 0.8563, 0.5873, 0.8563, 0.6652, 0.8563, 0.6627, 0.8563, 0.5873, 0.8563, 0.5187, 0.8563, 0.7313, 0.8563, 0.6798, 0.8563, 0.5873, 0.7877, 0.7313, 0.7098, 0.7313, 0.7123, 0.7313, 0.7877, 0.7313, 0.8563, 0.7313, 0.6437, 0.7313, 0.6952, 0.7313, 0.7877, 0.7313, 0.6437, 0.5187, 0.8563, 0.5187, 0.8048, 0.5187, 0.7123, 0.5187, 0.7123, 0.5187, 0.7902, 0.5187, 0.7877, 0.5187, 0.7123, 0.5187, 0.6437, 0.7313, 0.6437, 0.5187, 0.6437, 0.5702, 0.6437, 0.6627, 0.6437, 0.6627, 0.6437, 0.5848, 0.6437, 0.5873, 0.6437, 0.6627, 0.8563, 0.6627, 0.7877, 0.7313, 0.7877, 0.7313, 0.8563, 0.6627, 0.7877, 0.7313, 0.7123, 0.7313, 0.7123, 0.7313, 0.7877, 0.7313, 0.8563, 0.5873, 0.8563, 0.6627, 0.8563, 0.6627, 0.8563, 0.5873, 0.7123, 0.7313, 0.6437, 0.6627, 0.6437, 0.6627, 0.7123, 0.7313, 0.6437, 0.5873, 0.7123, 0.5187, 0.7123, 0.5187, 0.6437, 0.5873, 0.7123, 0.5187, 0.7877, 0.5187, 0.7877, 0.5187, 0.7123, 0.5187, 0.6437, 0.6627, 0.6437, 0.5873, 0.6437, 0.5873, 0.6437, 0.6627, 0.7877, 0.5187, 0.8563, 0.5873, 0.8563, 0.5873, 0.7877, 0.5187, 0.375, 0.0, 0.625, 0.0, 0.5596, 0.05033, 0.4404, 0.05033, 0.5941, 0.08061, 0.5941, 0.1694, 0.5905, 0.1648, 0.5905, 0.08516, 0.625, 0.25, 0.375, 0.25, 0.4404, 0.1997, 0.5596, 0.1997, 0.375, 0.25, 0.375, 0.0, 0.4404, 0.05033, 0.4404, 0.1997, 0.375, 0.25, 0.625, 0.25, 0.5596, 0.3003, 0.4404, 0.3003, 0.5941, 0.3306, 0.5941, 0.4194, 0.5905, 0.4148, 0.5905, 0.3352, 0.625, 0.5, 0.375, 0.5, 0.4404, 0.4497, 0.5596, 0.4497, 0.375, 0.5, 0.375, 0.25, 0.4404, 0.3003, 0.4404, 0.4497, 0.375, 0.5, 0.625, 0.5, 0.5596, 0.5503, 0.4404, 0.5503, 0.5941, 0.5806, 0.5941, 0.6694, 0.5905, 0.6648, 0.5905, 0.5852, 0.625, 0.75, 0.375, 0.75, 0.4404, 0.6997, 0.5596, 0.6997, 0.375, 0.75, 0.375, 0.5, 0.4404, 0.5503, 0.4404, 0.6997, 0.375, 0.75, 0.625, 0.75, 0.5596, 0.8003, 0.4404, 0.8003, 0.5941, 0.8306, 0.5941, 0.9194, 0.5905, 0.9148, 0.5905, 0.8352, 0.625, 1.0, 0.375, 1.0, 0.4404, 0.9497, 0.5596, 0.9497, 0.375, 1.0, 0.375, 0.75, 0.4404, 0.8003, 0.4404, 0.9497, 0.625, 0.0, 0.625, 0.25, 0.5941, 0.1694, 0.5941, 0.08061, 0.625, 0.25, 0.5596, 0.1997, 0.5905, 0.1648, 0.5941, 0.1694, 0.5905, 0.8352, 0.5905, 0.9148, 0.5905, 0.9148, 0.5905, 0.8352, 0.5596, 0.05033, 0.625, 0.0, 0.5941, 0.08061, 0.5905, 0.08516, 0.625, 0.25, 0.625, 0.5, 0.5941, 0.4194, 0.5941, 0.3306, 0.625, 0.5, 0.5596, 0.4497, 0.5905, 0.4148, 0.5941, 0.4194, 0.5596, 0.05033, 0.5905, 0.08516, 0.5905, 0.1648, 0.5596, 0.1997, 0.4404, 0.1997, 0.4404, 0.05033, 0.5596, 0.3003, 0.625, 0.25, 0.5941, 0.3306, 0.5905, 0.3352, 0.625, 0.5, 0.625, 0.75, 0.5941, 0.6694, 0.5941, 0.5806, 0.625, 0.75, 0.5596, 0.6997, 0.5905, 0.6648, 0.5941, 0.6694, 0.5596, 0.8003, 0.5905, 0.8352, 0.5905, 0.9148, 0.5596, 0.9497, 0.4404, 0.9497, 0.4404, 0.8003, 0.5596, 0.5503, 0.625, 0.5, 0.5941, 0.5806, 0.5905, 0.5852, 0.625, 0.75, 0.625, 1.0, 0.5941, 0.9194, 0.5941, 0.8306, 0.625, 1.0, 0.5596, 0.9497, 0.5905, 0.9148, 0.5941, 0.9194, 0.5596, 0.5503, 0.5905, 0.5852, 0.5905, 0.6648, 0.5596, 0.6997, 0.4404, 0.6997, 0.4404, 0.5503, 0.5596, 0.8003, 0.625, 0.75, 0.5941, 0.8306, 0.5905, 0.8352, 0.5596, 0.9497, 0.4404, 0.9497, 0.4404, 0.9497, 0.5596, 0.9497, 0.4404, 0.05033, 0.5596, 0.05033, 0.5596, 0.05033, 0.4404, 0.05033, 0.4404, 0.3003, 0.5596, 0.3003, 0.5596, 0.3003, 0.4404, 0.3003, 0.5905, 0.1648, 0.5596, 0.1997, 0.5596, 0.1997, 0.5905, 0.1648, 0.4404, 0.1997, 0.4404, 0.05033, 0.4404, 0.05033, 0.4404, 0.1997, 0.4404, 0.5503, 0.5596, 0.5503, 0.5596, 0.5503, 0.4404, 0.5503, 0.5905, 0.4148, 0.5596, 0.4497, 0.5596, 0.4497, 0.5905, 0.4148, 0.4404, 0.4497, 0.4404, 0.3003, 0.4404, 0.3003, 0.4404, 0.4497, 0.4404, 0.8003, 0.5596, 0.8003, 0.5596, 0.8003, 0.4404, 0.8003, 0.5596, 0.05033, 0.5905, 0.08516, 0.5905, 0.08516, 0.5596, 0.05033, 0.5905, 0.6648, 0.5596, 0.6997, 0.5596, 0.6997, 0.5905, 0.6648, 0.4404, 0.6997, 0.4404, 0.5503, 0.4404, 0.5503, 0.4404, 0.6997, 0.5596, 0.3003, 0.5905, 0.3352, 0.5905, 0.3352, 0.5596, 0.3003, 0.5905, 0.9148, 0.5596, 0.9497, 0.5596, 0.9497, 0.5905, 0.9148, 0.4404, 0.9497, 0.4404, 0.8003, 0.4404, 0.8003, 0.4404, 0.9497, 0.5596, 0.1997, 0.4404, 0.1997, 0.4404, 0.1997, 0.5596, 0.1997, 0.5596, 0.5503, 0.5905, 0.5852, 0.5905, 0.5852, 0.5596, 0.5503, 0.5596, 0.4497, 0.4404, 0.4497, 0.4404, 0.4497, 0.5596, 0.4497, 0.5596, 0.8003, 0.5905, 0.8352, 0.5905, 0.8352, 0.5596, 0.8003, 0.5596, 0.6997, 0.4404, 0.6997, 0.4404, 0.6997, 0.5596, 0.6997, 0.5714, 0.625, 0.5714, 1.0, 0.4286, 1.0, 0.4286, 0.625, 2.98e-08, 1.0, 0.1429, 1.0, 0.1429, 1.0, 2.98e-08, 1.0, 1.0, 0.625, 1.0, 1.0, 0.8571, 1.0, 0.8571, 0.625, 0.75, 0.49, 0.9376, 0.3996, 0.984, 0.1966, 0.8541, 0.03377, 0.6459, 0.03377, 0.516, 0.1966, 0.5624, 0.3996, 0.4286, 0.625, 0.4286, 1.0, 0.2857, 1.0, 0.2857, 0.625, 0.8571, 0.625, 0.8571, 1.0, 0.7143, 1.0, 0.7143, 0.625, 0.2857, 1.0, 0.4286, 1.0, 0.4286, 1.0, 0.2857, 1.0, 0.5714, 0.625, 0.5714, 1.0, 0.4286, 1.0, 0.4286, 0.625, 0.7143, 0.625, 0.7143, 1.0, 0.5714, 1.0, 0.5714, 0.625, 0.75, 0.49, 0.9376, 0.3996, 0.984, 0.1966, 0.8541, 0.03377, 0.6459, 0.03377, 0.516, 0.1966, 0.5624, 0.3996, 0.7143, 0.625, 0.7143, 1.0, 0.5714, 1.0, 0.5714, 0.625, 0.5714, 0.625, 0.5714, 1.0, 0.4286, 1.0, 0.4286, 0.625, 0.1429, 0.625, 0.1429, 1.0, 2.98e-08, 1.0, 2.98e-08, 0.625, 0.8571, 0.625, 0.8571, 1.0, 0.7143, 1.0, 0.7143, 0.625, 0.4286, 0.625, 0.4286, 1.0, 0.2857, 1.0, 0.2857, 0.625, 0.4286, 1.0, 0.5714, 1.0, 0.5714, 1.0, 0.4286, 1.0, 1.0, 0.625, 1.0, 1.0, 0.8571, 1.0, 0.8571, 0.625, 0.2857, 0.625, 0.2857, 1.0, 0.1429, 1.0, 0.1429, 0.625, 0.4286, 0.625, 0.4286, 1.0, 0.2857, 1.0, 0.2857, 0.625, 0.2857, 0.625, 0.2857, 1.0, 0.1429, 1.0, 0.1429, 0.625, 0.1429, 0.625, 0.1429, 1.0, 2.98e-08, 1.0, 2.98e-08, 0.625, 0.75, 0.49, 0.9376, 0.3996, 0.984, 0.1966, 0.8541, 0.03377, 0.6459, 0.03377, 0.516, 0.1966, 0.5624, 0.3996, 0.7143, 0.625, 0.7143, 1.0, 0.5714, 1.0, 0.5714, 0.625, 0.1429, 0.625, 0.1429, 1.0, 2.98e-08, 1.0, 2.98e-08, 0.625, 0.8571, 0.625, 0.8571, 1.0, 0.7143, 1.0, 0.7143, 0.625, 1.0, 0.625, 1.0, 1.0, 0.8571, 1.0, 0.8571, 0.625, 0.2857, 0.625, 0.2857, 1.0, 0.1429, 1.0, 0.1429, 0.625, 0.5714, 0.625, 0.5714, 1.0, 0.4286, 1.0, 0.4286, 0.625, 0.75, 0.49, 0.9376, 0.3996, 0.984, 0.1966, 0.8541, 0.03377, 0.6459, 0.03377, 0.516, 0.1966, 0.5624, 0.3996, 0.4286, 1.0, 0.5714, 1.0, 0.5714, 1.0, 0.4286, 1.0, 0.4286, 0.625, 0.4286, 1.0, 0.2857, 1.0, 0.2857, 0.625, 0.7143, 0.625, 0.7143, 1.0, 0.5714, 1.0, 0.5714, 0.625, 0.1429, 0.625, 0.1429, 1.0, 2.98e-08, 1.0, 2.98e-08, 0.625, 0.8571, 0.625, 0.8571, 1.0, 0.7143, 1.0, 0.7143, 0.625, 1.0, 0.625, 1.0, 1.0, 0.8571, 1.0, 0.8571, 0.625, 0.2857, 0.625, 0.2857, 1.0, 0.1429, 1.0, 0.1429, 0.625, 0.1429, 1.0, 0.2857, 1.0, 0.2857, 1.0, 0.1429, 1.0, 0.4286, 1.0, 0.5714, 1.0, 0.5714, 1.0, 0.4286, 1.0, 0.2857, 1.0, 0.4286, 1.0, 0.4286, 1.0, 0.2857, 1.0, 0.5714, 1.0, 0.7143, 1.0, 0.7143, 1.0, 0.5714, 1.0, 0.5714, 1.0, 0.7143, 1.0, 0.7143, 1.0, 0.5714, 1.0, 0.2857, 1.0, 0.4286, 1.0, 0.4286, 1.0, 0.2857, 1.0, 0.7143, 1.0, 0.8571, 1.0, 0.8571, 1.0, 0.7143, 1.0, 0.1429, 1.0, 0.2857, 1.0, 0.2857, 1.0, 0.1429, 1.0, 0.8571, 1.0, 1.0, 1.0, 1.0, 1.0, 0.8571, 1.0, 0.5714, 1.0, 0.7143, 1.0, 0.7143, 1.0, 0.5714, 1.0, 0.7143, 1.0, 0.8571, 1.0, 0.8571, 1.0, 0.7143, 1.0, 0.2857, 1.0, 0.4286, 1.0, 0.4286, 1.0, 0.2857, 1.0, 0.8571, 1.0, 1.0, 1.0, 1.0, 1.0, 0.8571, 1.0, 0.1429, 1.0, 0.2857, 1.0, 0.2857, 1.0, 0.1429, 1.0, 0.4286, 1.0, 0.5714, 1.0, 0.5714, 1.0, 0.4286, 1.0, 2.98e-08, 1.0, 0.1429, 1.0, 0.1429, 1.0, 2.98e-08, 1.0, 0.2857, 1.0, 0.4286, 1.0, 0.4286, 1.0, 0.2857, 1.0, 2.98e-08, 1.0, 0.1429, 1.0, 0.1429, 1.0, 2.98e-08, 1.0, 0.5714, 1.0, 0.7143, 1.0, 0.7143, 1.0, 0.5714, 1.0, 0.7143, 1.0, 0.8571, 1.0, 0.8571, 1.0, 0.7143, 1.0, 0.1429, 1.0, 0.2857, 1.0, 0.2857, 1.0, 0.1429, 1.0, 0.7143, 1.0, 0.8571, 1.0, 0.8571, 1.0, 0.7143, 1.0, 0.8571, 1.0, 1.0, 1.0, 1.0, 1.0, 0.8571, 1.0, 0.1429, 1.0, 0.2857, 1.0, 0.2857, 1.0, 0.1429, 1.0, 0.4286, 1.0, 0.5714, 1.0, 0.5714, 1.0, 0.4286, 1.0, 0.5714, 1.0, 0.7143, 1.0, 0.7143, 1.0, 0.5714, 1.0, 0.8571, 1.0, 1.0, 1.0, 1.0, 1.0, 0.8571, 1.0, 2.98e-08, 1.0, 0.1429, 1.0, 0.1429, 1.0, 2.98e-08, 1.0, 0.7143, 1.0, 0.8571, 1.0, 0.8571, 1.0, 0.7143, 1.0, 0.5714, 1.0, 0.7143, 1.0, 0.7143, 1.0, 0.5714, 1.0, 0.4286, 1.0, 0.5714, 1.0, 0.5714, 1.0, 0.4286, 1.0, 0.4286, 1.0, 0.5714, 1.0, 0.5714, 1.0, 0.4286, 1.0, 0.5714, 1.0, 0.7143, 1.0, 0.7143, 1.0, 0.5714, 1.0, 2.98e-08, 1.0, 0.1429, 1.0, 0.1429, 1.0, 2.98e-08, 1.0, 0.8571, 1.0, 1.0, 1.0, 1.0, 1.0, 0.8571, 1.0, 0.7143, 1.0, 0.8571, 1.0, 0.8571, 1.0, 0.7143, 1.0, 0.2857, 1.0, 0.4286, 1.0, 0.4286, 1.0, 0.2857, 1.0, 0.4286, 1.0, 0.5714, 1.0, 0.5714, 1.0, 0.4286, 1.0, 0.1429, 1.0, 0.2857, 1.0, 0.2857, 1.0, 0.1429, 1.0, 0.5714, 1.0, 0.7143, 1.0, 0.7143, 1.0, 0.5714, 1.0, 2.98e-08, 1.0, 0.1429, 1.0, 0.1429, 1.0, 2.98e-08, 1.0, 0.8571, 1.0, 1.0, 1.0, 1.0, 1.0, 0.8571, 1.0, 0.2857, 1.0, 0.4286, 1.0, 0.4286, 1.0, 0.2857, 1.0, 0.2857, 1.0, 0.4286, 1.0, 0.4286, 1.0, 0.2857, 1.0, 0.1429, 1.0, 0.2857, 1.0, 0.2857, 1.0, 0.1429, 1.0, 0.1429, 1.0, 0.2857, 1.0, 0.2857, 1.0, 0.1429, 1.0, 2.98e-08, 1.0, 0.1429, 1.0, 0.1429, 1.0, 2.98e-08, 1.0, 0.7143, 1.0, 0.8571, 1.0, 0.8571, 1.0, 0.7143, 1.0, 2.98e-08, 1.0, 0.1429, 1.0, 0.1429, 1.0, 2.98e-08, 1.0, 0.7143, 1.0, 0.8571, 1.0, 0.8571, 1.0, 0.7143, 1.0, 0.8571, 1.0, 1.0, 1.0, 1.0, 1.0, 0.8571, 1.0, 0.4286, 1.0, 0.5714, 1.0, 0.5714, 1.0, 0.4286, 1.0, 0.4286, 1.0, 0.5714, 1.0, 0.5714, 1.0, 0.4286, 1.0, 0.5714, 1.0, 0.7143, 1.0, 0.7143, 1.0, 0.5714, 1.0, 0.7143, 1.0, 0.8571, 1.0, 0.8571, 1.0, 0.7143, 1.0, 0.8571, 1.0, 1.0, 1.0, 1.0, 1.0, 0.8571, 1.0, 1.0, 0.5, 1.0, 1.0, 0.8, 1.0, 0.8, 0.5, 0.8, 0.5, 0.8, 1.0, 0.6, 1.0, 0.6, 0.5, 0.6, 0.5, 0.6, 1.0, 0.4, 1.0, 0.4, 0.5, 0.4783, 0.3242, 0.25, 0.49, 0.02175, 0.3242, 0.1089, 0.05584, 0.3911, 0.05584, 0.4, 0.5, 0.4, 1.0, 0.2, 1.0, 0.2, 0.5, 0.2, 0.5, 0.2, 1.0, 2.98e-08, 1.0, 2.98e-08, 0.5, 0.75, 0.49, 0.9783, 0.3242, 0.8911, 0.05584, 0.6089, 0.05584, 0.5217, 0.3242, 0.0, 0.5, 1.0, 0.5, 0.5, 0.75, 0.0, 1.0, 1.0, 0.5, 0.0, 0.5, 0.0, 0.25, 0.0, 0.0, 1.0, 0.5, 1.0, 1.0, 0.8, 1.0, 0.8, 0.5, 0.8, 0.5, 0.8, 1.0, 0.6, 1.0, 0.6, 0.5, 0.6, 0.5, 0.6, 1.0, 0.4, 1.0, 0.4, 0.5, 0.4783, 0.3242, 0.25, 0.49, 0.02175, 0.3242, 0.1089, 0.05584, 0.3911, 0.05584, 0.4, 0.5, 0.4, 1.0, 0.2, 1.0, 0.2, 0.5, 0.2, 0.5, 0.2, 1.0, 2.98e-08, 1.0, 2.98e-08, 0.5, 0.75, 0.49, 0.9783, 0.3242, 0.8911, 0.05584, 0.6089, 0.05584, 0.5217, 0.3242, 0.0, 0.5, 1.0, 0.5, 0.5, 0.75, 0.0, 1.0, 1.0, 0.5, 0.0, 0.5, 0.0, 0.25, 0.0, 0.0, 1.0, 0.5, 1.0, 1.0, 0.8, 1.0, 0.8, 0.5, 0.8, 0.5, 0.8, 1.0, 0.6, 1.0, 0.6, 0.5, 0.6, 0.5, 0.6, 1.0, 0.4, 1.0, 0.4, 0.5, 0.4783, 0.3242, 0.25, 0.49, 0.02175, 0.3242, 0.1089, 0.05584, 0.3911, 0.05584, 0.4, 0.5, 0.4, 1.0, 0.2, 1.0, 0.2, 0.5, 0.2, 0.5, 0.2, 1.0, 2.98e-08, 1.0, 2.98e-08, 0.5, 0.75, 0.49, 0.9783, 0.3242, 0.8911, 0.05584, 0.6089, 0.05584, 0.5217, 0.3242, 0.0, 0.5, 1.0, 0.5, 0.5, 0.75, 0.0, 1.0, 1.0, 0.5, 0.0, 0.5, 0.0, 0.25, 0.0, 0.0, 1.0, 0.5, 1.0, 1.0, 0.8, 1.0, 0.8, 0.5, 0.8, 0.5, 0.8, 1.0, 0.6, 1.0, 0.6, 0.5, 0.6, 0.5, 0.6, 1.0, 0.4, 1.0, 0.4, 0.5, 0.4783, 0.3242, 0.25, 0.49, 0.02175, 0.3242, 0.1089, 0.05584, 0.3911, 0.05584, 0.4, 0.5, 0.4, 1.0, 0.2, 1.0, 0.2, 0.5, 0.2, 0.5, 0.2, 1.0, 2.98e-08, 1.0, 2.98e-08, 0.5, 0.75, 0.49, 0.9783, 0.3242, 0.8911, 0.05584, 0.6089, 0.05584, 0.5217, 0.3242, 0.0, 0.5, 1.0, 0.5, 0.5, 0.75, 0.0, 1.0, 1.0, 0.5, 0.0, 0.5, 0.0, 0.25, 0.0, 0.0, 0.4286, 0.625, 0.2857, 0.625, 0.2857, 0.625, 0.4286, 0.625, 0.4286, 0.625, 0.2857, 0.625, 0.2857, 0.625, 0.4286, 0.625, 0.8541, 0.03377, 0.984, 0.1966, 0.984, 0.1966, 0.8541, 0.03377, 0.7143, 0.625, 0.5714, 0.625, 0.5714, 0.625, 0.7143, 0.625, 0.5714, 0.625, 0.4286, 0.625, 0.4286, 0.625, 0.5714, 0.625, 0.6459, 0.03377, 0.8541, 0.03377, 0.8541, 0.03377, 0.6459, 0.03377, 0.1429, 0.625, 2.98e-08, 0.625, 2.98e-08, 0.625, 0.1429, 0.625, 0.984, 0.1966, 0.9376, 0.3996, 0.9376, 0.3996, 0.984, 0.1966, 0.7143, 0.625, 0.5714, 0.625, 0.5714, 0.625, 0.7143, 0.625, 0.8571, 0.625, 0.7143, 0.625, 0.7143, 0.625, 0.8571, 0.625, 0.1429, 0.625, 2.98e-08, 0.625, 2.98e-08, 0.625, 0.1429, 0.625, 1.0, 0.625, 0.8571, 0.625, 0.8571, 0.625, 1.0, 0.625, 0.6459, 0.03377, 0.8541, 0.03377, 0.8541, 0.03377, 0.6459, 0.03377, 0.8571, 0.625, 0.7143, 0.625, 0.7143, 0.625, 0.8571, 0.625, 0.2857, 0.625, 0.1429, 0.625, 0.1429, 0.625, 0.2857, 0.625, 1.0, 0.625, 0.8571, 0.625, 0.8571, 0.625, 1.0, 0.625, 0.2857, 0.625, 0.1429, 0.625, 0.1429, 0.625, 0.2857, 0.625, 0.6459, 0.03377, 0.8541, 0.03377, 0.8541, 0.03377, 0.6459, 0.03377, 0.516, 0.1966, 0.6459, 0.03377, 0.6459, 0.03377, 0.516, 0.1966, 0.984, 0.1966, 0.9376, 0.3996, 0.9376, 0.3996, 0.984, 0.1966, 0.8541, 0.03377, 0.984, 0.1966, 0.984, 0.1966, 0.8541, 0.03377, 0.75, 0.49, 0.5624, 0.3996, 0.5624, 0.3996, 0.75, 0.49, 0.6459, 0.03377, 0.8541, 0.03377, 0.8541, 0.03377, 0.6459, 0.03377, 0.5624, 0.3996, 0.516, 0.1966, 0.516, 0.1966, 0.5624, 0.3996, 0.5714, 0.625, 0.4286, 0.625, 0.4286, 0.625, 0.5714, 0.625, 0.516, 0.1966, 0.6459, 0.03377, 0.6459, 0.03377, 0.516, 0.1966, 0.984, 0.1966, 0.9376, 0.3996, 0.9376, 0.3996, 0.984, 0.1966, 0.4286, 0.625, 0.2857, 0.625, 0.2857, 0.625, 0.4286, 0.625, 0.1429, 0.5, 0.1429, 0.625, 2.98e-08, 0.625, 2.98e-08, 0.5, 0.2857, 0.5, 0.2857, 0.625, 0.1429, 0.625, 0.1429, 0.5, 0.4286, 0.5, 0.4286, 0.625, 0.2857, 0.625, 0.2857, 0.5, 0.5714, 0.5, 0.5714, 0.625, 0.4286, 0.625, 0.4286, 0.5, 0.7143, 0.5, 0.7143, 0.625, 0.5714, 0.625, 0.5714, 0.5, 0.8571, 0.5, 0.8571, 0.625, 0.7143, 0.625, 0.7143, 0.5, 1.0, 0.5, 1.0, 0.625, 0.8571, 0.625, 0.8571, 0.5, 0.2857, 0.5, 0.2857, 0.625, 0.1429, 0.625, 0.1429, 0.5, 1.0, 0.5, 1.0, 0.625, 0.8571, 0.625, 0.8571, 0.5, 0.8571, 0.5, 0.8571, 0.625, 0.7143, 0.625, 0.7143, 0.5, 0.1429, 0.5, 0.1429, 0.625, 2.98e-08, 0.625, 2.98e-08, 0.5, 0.7143, 0.5, 0.7143, 0.625, 0.5714, 0.625, 0.5714, 0.5, 0.5714, 0.5, 0.5714, 0.625, 0.4286, 0.625, 0.4286, 0.5, 0.4286, 0.5, 0.4286, 0.625, 0.2857, 0.625, 0.2857, 0.5, 0.2857, 0.5, 0.2857, 0.625, 0.1429, 0.625, 0.1429, 0.5, 1.0, 0.5, 1.0, 0.625, 0.8571, 0.625, 0.8571, 0.5, 0.8571, 0.5, 0.8571, 0.625, 0.7143, 0.625, 0.7143, 0.5, 0.1429, 0.5, 0.1429, 0.625, 2.98e-08, 0.625, 2.98e-08, 0.5, 0.7143, 0.5, 0.7143, 0.625, 0.5714, 0.625, 0.5714, 0.5, 0.4286, 0.5, 0.4286, 0.625, 0.2857, 0.625, 0.2857, 0.5, 0.5714, 0.5, 0.5714, 0.625, 0.4286, 0.625, 0.4286, 0.5, 0.2857, 0.5, 0.2857, 0.625, 0.1429, 0.625, 0.1429, 0.5, 1.0, 0.5, 1.0, 0.625, 0.8571, 0.625, 0.8571, 0.5, 0.8571, 0.5, 0.8571, 0.625, 0.7143, 0.625, 0.7143, 0.5, 0.1429, 0.5, 0.1429, 0.625, 2.98e-08, 0.625, 2.98e-08, 0.5, 0.7143, 0.5, 0.7143, 0.625, 0.5714, 0.625, 0.5714, 0.5, 0.4286, 0.5, 0.4286, 0.625, 0.2857, 0.625, 0.2857, 0.5, 0.5714, 0.5, 0.5714, 0.625, 0.4286, 0.625, 0.4286, 0.5, 0.9376, 0.3996, 0.75, 0.49, 0.75, 0.49, 0.9376, 0.3996, 0.516, 0.1966, 0.6459, 0.03377, 0.6459, 0.03377, 0.516, 0.1966, 0.5714, 0.625, 0.4286, 0.625, 0.4286, 0.625, 0.5714, 0.625, 0.516, 0.1966, 0.6459, 0.03377, 0.6459, 0.03377, 0.516, 0.1966, 0.5624, 0.3996, 0.516, 0.1966, 0.516, 0.1966, 0.5624, 0.3996, 0.8541, 0.03377, 0.984, 0.1966, 0.984, 0.1966, 0.8541, 0.03377, 0.8541, 0.03377, 0.984, 0.1966, 0.984, 0.1966, 0.8541, 0.03377, 0.9376, 0.3996, 0.75, 0.49, 0.75, 0.49, 0.9376, 0.3996, 0.9376, 0.3996, 0.75, 0.49, 0.75, 0.49, 0.9376, 0.3996, 0.1429, 0.625, 2.98e-08, 0.625, 2.98e-08, 0.625, 0.1429, 0.625, 0.5624, 0.3996, 0.516, 0.1966, 0.516, 0.1966, 0.5624, 0.3996, 0.75, 0.49, 0.5624, 0.3996, 0.5624, 0.3996, 0.75, 0.49, 0.2857, 0.625, 0.1429, 0.625, 0.1429, 0.625, 0.2857, 0.625, 0.9376, 0.3996, 0.75, 0.49, 0.75, 0.49, 0.9376, 0.3996, 0.2857, 0.625, 0.1429, 0.625, 0.1429, 0.625, 0.2857, 0.625, 0.4286, 0.625, 0.2857, 0.625, 0.2857, 0.625, 0.4286, 0.625, 1.0, 0.625, 0.8571, 0.625, 0.8571, 0.625, 1.0, 0.625, 0.5624, 0.3996, 0.516, 0.1966, 0.516, 0.1966, 0.5624, 0.3996, 0.5714, 0.625, 0.4286, 0.625, 0.4286, 0.625, 0.5714, 0.625, 0.8571, 0.625, 0.7143, 0.625, 0.7143, 0.625, 0.8571, 0.625, 0.7143, 0.625, 0.5714, 0.625, 0.5714, 0.625, 0.7143, 0.625, 0.75, 0.49, 0.5624, 0.3996, 0.5624, 0.3996, 0.75, 0.49, 0.1429, 0.625, 2.98e-08, 0.625, 2.98e-08, 0.625, 0.1429, 0.625, 0.8571, 0.625, 0.7143, 0.625, 0.7143, 0.625, 0.8571, 0.625, 0.75, 0.49, 0.5624, 0.3996, 0.5624, 0.3996, 0.75, 0.49, 0.7143, 0.625, 0.5714, 0.625, 0.5714, 0.625, 0.7143, 0.625, 1.0, 0.625, 0.8571, 0.625, 0.8571, 0.625, 1.0, 0.625, 0.984, 0.1966, 0.9376, 0.3996, 0.9376, 0.3996, 0.984, 0.1966, 0.8563, 0.5873, 0.7902, 0.5187, 0.7902, 0.5187, 0.8563, 0.5873, 0.7877, 0.7313, 0.7076, 0.7313, 0.7076, 0.7313, 0.7877, 0.7313, 0.7123, 0.5187, 0.6437, 0.5848, 0.6437, 0.5848, 0.7123, 0.5187, 0.8563, 0.5873, 0.8563, 0.6674, 0.8563, 0.6674, 0.8563, 0.5873, 0.6437, 0.5873, 0.6437, 0.5848, 0.7123, 0.5187, 0.7123, 0.5187, 0.8563, 0.6652, 0.8563, 0.5873, 0.8563, 0.5873, 0.8563, 0.6652, 0.8563, 0.6627, 0.8563, 0.6652, 0.7877, 0.7313, 0.7877, 0.7313, 0.7924, 0.5187, 0.8563, 0.5873, 0.8563, 0.5873, 0.7924, 0.5187, 0.6437, 0.6627, 0.6437, 0.6627, 0.7076, 0.7313, 0.6952, 0.7313, 0.8563, 0.5873, 0.8563, 0.5873, 0.7924, 0.5187, 0.8048, 0.5187, 0.8563, 0.5873, 0.8563, 0.6798, 0.8563, 0.6674, 0.8563, 0.5873, 0.7877, 0.7313, 0.6952, 0.7313, 0.7076, 0.7313, 0.7877, 0.7313, 0.7123, 0.5187, 0.8048, 0.5187, 0.7924, 0.5187, 0.7123, 0.5187, 0.6437, 0.6627, 0.6437, 0.5702, 0.6437, 0.5826, 0.6437, 0.6627, 0.7098, 0.7313, 0.7877, 0.7313, 0.7877, 0.7313, 0.7098, 0.7313, 0.7076, 0.7313, 0.6437, 0.6627, 0.6437, 0.6627, 0.7076, 0.7313, 0.6437, 0.6627, 0.6437, 0.5826, 0.6437, 0.5848, 0.6437, 0.6627, 0.7123, 0.5187, 0.7924, 0.5187, 0.7902, 0.5187, 0.7123, 0.5187, 0.7877, 0.7313, 0.7076, 0.7313, 0.7098, 0.7313, 0.7877, 0.7313, 0.8563, 0.5873, 0.8563, 0.6674, 0.8563, 0.6652, 0.8563, 0.5873, 0.8563, 0.5873, 0.8563, 0.5873, 0.7902, 0.5187, 0.7924, 0.5187, 0.6437, 0.6627, 0.6437, 0.6627, 0.7098, 0.7313, 0.7076, 0.7313, 0.6437, 0.5848, 0.6437, 0.5826, 0.7123, 0.5187, 0.7123, 0.5187, 0.8563, 0.6652, 0.8563, 0.6674, 0.7877, 0.7313, 0.7877, 0.7313, 0.7123, 0.5187, 0.7924, 0.5187, 0.7924, 0.5187, 0.7123, 0.5187, 0.7877, 0.7313, 0.8563, 0.6652, 0.8563, 0.6652, 0.7877, 0.7313, 0.6437, 0.6627, 0.6437, 0.5826, 0.6437, 0.5826, 0.6437, 0.6627, 0.6437, 0.6627, 0.7098, 0.7313, 0.7098, 0.7313, 0.6437, 0.6627, 0.6437, 0.5826, 0.7123, 0.5187, 0.7123, 0.5187, 0.6437, 0.5826, 0.6437, 0.5848, 0.6437, 0.6627, 0.6437, 0.6627, 0.6437, 0.5848, 0.8563, 0.6674, 0.7877, 0.7313, 0.7877, 0.7313, 0.8563, 0.6674, 0.7902, 0.5187, 0.7123, 0.5187, 0.7123, 0.5187, 0.7902, 0.5187, 0.4376, 0.3996, 0.25, 0.49, 0.06236, 0.3996, 0.01602, 0.1966, 0.1459, 0.03377, 0.3541, 0.03377, 0.484, 0.1966, 0.4376, 0.3996, 0.25, 0.49, 0.06236, 0.3996, 0.01602, 0.1966, 0.1459, 0.03377, 0.3541, 0.03377, 0.484, 0.1966, 0.4376, 0.3996, 0.25, 0.49, 0.06236, 0.3996, 0.01602, 0.1966, 0.1459, 0.03377, 0.3541, 0.03377, 0.484, 0.1966, 0.4376, 0.3996, 0.25, 0.49, 0.06236, 0.3996, 0.01602, 0.1966, 0.1459, 0.03377, 0.3541, 0.03377, 0.484, 0.1966, 0.8571, 1.0, 1.0, 1.0, 1.0, 1.0, 0.8571, 1.0, 0.5714, 1.0, 0.7143, 1.0, 0.7143, 1.0, 0.5714, 1.0, 0.2857, 1.0, 0.4286, 1.0, 0.4286, 1.0, 0.2857, 1.0, 0.4286, 1.0, 0.5714, 1.0, 0.5714, 1.0, 0.4286, 1.0, 0.1429, 1.0, 0.2857, 1.0, 0.2857, 1.0, 0.1429, 1.0, 0.5714, 1.0, 0.7143, 1.0, 0.7143, 1.0, 0.5714, 1.0, 2.98e-08, 1.0, 0.1429, 1.0, 0.1429, 1.0, 2.98e-08, 1.0, 0.8571, 1.0, 1.0, 1.0, 1.0, 1.0, 0.8571, 1.0, 0.7143, 1.0, 0.8571, 1.0, 0.8571, 1.0, 0.7143, 1.0, 0.2857, 1.0, 0.4286, 1.0, 0.4286, 1.0, 0.2857, 1.0, 0.4286, 1.0, 0.5714, 1.0, 0.5714, 1.0, 0.4286, 1.0, 0.1429, 1.0, 0.2857, 1.0, 0.2857, 1.0, 0.1429, 1.0, 0.5714, 1.0, 0.7143, 1.0, 0.7143, 1.0, 0.5714, 1.0, 2.98e-08, 1.0, 0.1429, 1.0, 0.1429, 1.0, 2.98e-08, 1.0, 0.8571, 1.0, 1.0, 1.0, 1.0, 1.0, 0.8571, 1.0, 0.2857, 1.0, 0.4286, 1.0, 0.4286, 1.0, 0.2857, 1.0, 0.2857, 1.0, 0.4286, 1.0, 0.4286, 1.0, 0.2857, 1.0, 0.1429, 1.0, 0.2857, 1.0, 0.2857, 1.0, 0.1429, 1.0, 0.1429, 1.0, 0.2857, 1.0, 0.2857, 1.0, 0.1429, 1.0, 2.98e-08, 1.0, 0.1429, 1.0, 0.1429, 1.0, 2.98e-08, 1.0, 0.7143, 1.0, 0.8571, 1.0, 0.8571, 1.0, 0.7143, 1.0, 2.98e-08, 1.0, 0.1429, 1.0, 0.1429, 1.0, 2.98e-08, 1.0, 0.7143, 1.0, 0.8571, 1.0, 0.8571, 1.0, 0.7143, 1.0, 0.8571, 1.0, 1.0, 1.0, 1.0, 1.0, 0.8571, 1.0, 0.6437, 0.5873, 0.7123, 0.5187, 0.7877, 0.5187, 0.8563, 0.5873, 0.8563, 0.6627, 0.7877, 0.7313, 0.7123, 0.7313, 0.6437, 0.6627, 0.8563, 0.6627, 0.7877, 0.7313, 0.7877, 0.7313, 0.8563, 0.6627, 0.7877, 0.7313, 0.7123, 0.7313, 0.7123, 0.7313, 0.7877, 0.7313, 0.8563, 0.5873, 0.8563, 0.6627, 0.8563, 0.6627, 0.8563, 0.5873, 0.7123, 0.7313, 0.6437, 0.6627, 0.6437, 0.6627, 0.7123, 0.7313, 0.6437, 0.5873, 0.7123, 0.5187, 0.7123, 0.5187, 0.6437, 0.5873, 0.6437, 0.6627, 0.6437, 0.5873, 0.6437, 0.5873, 0.6437, 0.6627, 0.7123, 0.5187, 0.7877, 0.5187, 0.7877, 0.5187, 0.7123, 0.5187, 0.4286, 1.0, 0.2857, 1.0, 0.2857, 1.0, 0.4286, 1.0, 0.2857, 1.0, 0.1429, 1.0, 0.1429, 1.0, 0.2857, 1.0, 0.2857, 1.0, 0.1429, 1.0, 0.1429, 1.0, 0.2857, 1.0, 0.1429, 1.0, 2.98e-08, 1.0, 2.98e-08, 1.0, 0.1429, 1.0, 0.8571, 1.0, 0.7143, 1.0, 0.7143, 1.0, 0.8571, 1.0, 0.1429, 1.0, 2.98e-08, 1.0, 2.98e-08, 1.0, 0.1429, 1.0, 0.8571, 1.0, 0.7143, 1.0, 0.7143, 1.0, 0.8571, 1.0, 1.0, 1.0, 0.8571, 1.0, 0.8571, 1.0, 1.0, 1.0, 0.5714, 1.0, 0.4286, 1.0, 0.4286, 1.0, 0.5714, 1.0, 0.5714, 1.0, 0.4286, 1.0, 0.4286, 1.0, 0.5714, 1.0, 0.7143, 1.0, 0.5714, 1.0, 0.5714, 1.0, 0.7143, 1.0, 0.8571, 1.0, 0.7143, 1.0, 0.7143, 1.0, 0.8571, 1.0, 1.0, 1.0, 0.8571, 1.0, 0.8571, 1.0, 1.0, 1.0, 0.5714, 1.0, 0.7143, 1.0, 0.7143, 1.0, 0.5714, 1.0, 0.2857, 1.0, 0.4286, 1.0, 0.4286, 1.0, 0.2857, 1.0, 0.5714, 1.0, 0.4286, 1.0, 0.4286, 1.0, 0.5714, 1.0, 0.1429, 1.0, 0.2857, 1.0, 0.2857, 1.0, 0.1429, 1.0, 0.7143, 1.0, 0.5714, 1.0, 0.5714, 1.0, 0.7143, 1.0, 0.1429, 1.0, 2.98e-08, 1.0, 2.98e-08, 1.0, 0.1429, 1.0, 1.0, 1.0, 0.8571, 1.0, 0.8571, 1.0, 1.0, 1.0, 0.8571, 1.0, 0.7143, 1.0, 0.7143, 1.0, 0.8571, 1.0, 0.4286, 1.0, 0.2857, 1.0, 0.2857, 1.0, 0.4286, 1.0, 0.5714, 1.0, 0.4286, 1.0, 0.4286, 1.0, 0.5714, 1.0, 0.2857, 1.0, 0.1429, 1.0, 0.1429, 1.0, 0.2857, 1.0, 0.7143, 1.0, 0.5714, 1.0, 0.5714, 1.0, 0.7143, 1.0, 0.1429, 1.0, 2.98e-08, 1.0, 2.98e-08, 1.0, 0.1429, 1.0, 1.0, 1.0, 0.8571, 1.0, 0.8571, 1.0, 1.0, 1.0, 0.4286, 1.0, 0.2857, 1.0, 0.2857, 1.0, 0.4286, 1.0, 0.02754, 0.02754, 0.9725, 0.02754, 0.9725, 0.9725, 0.02754, 0.9725, 0.0, 0.0, 0.0, 0.0, 0.0, 0.0, 0.0, 0.0, 0.9725, 0.9725, 0.9725, 0.02754, 0.9725, 0.02754, 0.9725, 0.9725, 0.0, 0.0, 0.0, 0.0, 0.0, 0.0, 0.0, 0.0, 0.9725, 0.02754, 0.02754, 0.02754, 0.02754, 0.02754, 0.9725, 0.02754, 0.02754, 0.9725, 0.9725, 0.9725, 0.9725, 0.9725, 0.02754, 0.9725, 0.0, 1.0, 1.0, 1.0, 1.0, 1.0, 0.0, 1.0, 0.02754, 0.02754, 0.9725, 0.02754, 0.9725, 0.02754, 0.02754, 0.02754, 0.9725, 0.9725, 0.9725, 0.02754, 0.9725, 0.02754, 0.9725, 0.9725, 0.02754, 0.02754, 0.02754, 0.9725, 0.02754, 0.9725, 0.02754, 0.02754, 0.0, 0.0, 0.0, 0.0, 0.0, 0.0, 0.0, 0.0, 0.0, 0.0, 0.0, 0.0, 0.0, 0.0, 0.0, 0.0, 0.02754, 0.9725, 0.9725, 0.9725, 0.9725, 0.9725, 0.02754, 0.9725, 0.0, 0.0, 1.0, 0.0, 0.9725, 0.02754, 0.02754, 0.02754, 1.0, 0.0, 1.0, 1.0, 0.9725, 0.9725, 0.9725, 0.02754, 1.0, 1.0, 0.0, 1.0, 0.02754, 0.9725, 0.9725, 0.9725, 0.0, 1.0, 0.0, 0.0, 0.02754, 0.02754, 0.02754, 0.9725, 0.0, 0.0, 0.0, 0.0, 0.0, 0.0, 0.0, 0.0, 0.02754, 0.9725, 0.02754, 0.02754, 0.02754, 0.02754, 0.02754, 0.9725, 0.9725, 0.02754, 0.02754, 0.02754, 0.02754, 0.02754, 0.9725, 0.02754, 1.0, 1.0, 1.0, 0.0, 1.0, 0.0, 1.0, 1.0, 0.0, 0.0, 0.0, 0.0, 0.0, 0.0, 0.0, 0.0, 0.0, 0.0, 0.0, 0.0, 0.0, 0.0, 0.0, 0.0, 0.0, 1.0, 1.0, 1.0, 1.0, 1.0, 0.0, 1.0, 0.02754, 0.9725, 0.9725, 0.9725, 0.9725, 0.9725, 0.02754, 0.9725, 1.0, 1.0, 1.0, 0.0, 1.0, 0.0, 1.0, 1.0, 0.9725, 0.9725, 0.9725, 0.02754, 0.9725, 0.02754, 0.9725, 0.9725, 0.0, 0.0, 0.0, 0.0, 0.0, 0.0, 0.0, 0.0, 1.0, 0.0, 0.0, 0.0, 0.0, 0.0, 1.0, 0.0, 0.9725, 0.02754, 0.9725, 0.9725, 0.9725, 0.9725, 0.9725, 0.02754, 0.0, 0.0, 0.0, 0.0, 0.0, 0.0, 0.0, 0.0, 0.0, 0.0, 0.0, 0.0, 0.0, 0.0, 0.0, 0.0, 0.9725, 0.9725, 0.02754, 0.9725, 0.02754, 0.9725, 0.9725, 0.9725, 0.0, 0.0, 0.0, 1.0, 0.0, 1.0, 0.0, 0.0, 1.0, 0.0, 0.0, 0.0, 0.0, 0.0, 1.0, 0.0, 0.0, 0.0, 0.0, 0.0, 0.0, 0.0, 0.0, 0.0, 0.02754, 0.02754, 0.02754, 0.9725, 0.02754, 0.9725, 0.02754, 0.02754, 0.0, 0.0, 0.0, 0.0, 0.0, 0.0, 0.0, 0.0, 0.0, 0.0, 0.0, 0.0, 0.0, 0.0, 0.0, 0.0, 0.02754, 0.02754, 0.02754, 0.9725, 0.02754, 0.9725, 0.02754, 0.02754, 0.0, 0.0, 0.0, 0.0, 0.0, 0.0, 0.0, 0.0, 0.02754, 0.9725, 0.9725, 0.9725, 0.9725, 0.9725, 0.02754, 0.9725, 0.9725, 0.02754, 0.02754, 0.02754, 0.02754, 0.02754, 0.9725, 0.02754, 0.0, 0.0, 0.0, 0.0, 0.0, 0.0, 0.0, 0.0, 0.9725, 0.9725, 0.9725, 0.02754, 0.9725, 0.02754, 0.9725, 0.9725, 0.0, 0.0, 0.0, 1.0, 0.0, 1.0, 0.0, 0.0, 0.02754, 0.9725, 0.02754, 0.02754, 0.02754, 0.02754, 0.02754, 0.9725, 0.02754, 0.02754, 0.9725, 0.02754, 0.9725, 0.02754, 0.02754, 0.02754, 0.9725, 0.02754, 0.9725, 0.9725, 0.9725, 0.9725, 0.9725, 0.02754, 0.0, 0.0, 0.0, 0.0, 0.0, 0.0, 0.0, 0.0, 0.02754, 0.02754, 0.02754, 0.9725, 0.02754, 0.9725, 0.02754, 0.02754, 0.9725, 0.9725, 0.02754, 0.9725, 0.02754, 0.9725, 0.9725, 0.9725, 0.9725, 0.02754, 0.02754, 0.02754, 0.02754, 0.02754, 0.9725, 0.02754])
me_cube_001.materials.append(mat_material_001)
me_cube_001.materials.append(mat_material_002)
me_cube_001.materials.append(mat_material_003)
me_cube_001.materials.append(mat_material_004)
me_cube_001.update()

# ---- objects
ob_cube = bpy.data.objects.new('Cube', me_cube_001)

# ---- transforms, parenting, visibility, modifiers, constraints
ob_cube.location = (0.0, 0.0, 0.8935)
ob_cube.scale = (0.8991, 0.8991, 0.8991)

# ---- collection membership
col_collection.objects.link(ob_cube)

# ---- scene / render settings (as saved in the file)
scene.frame_start = 1; scene.frame_end = 250; scene.frame_set(1)
scene.render.engine = 'BLENDER_EEVEE_NEXT'
scene.render.bake_bias = 0.0
scene.render.bake_samples = 0
scene.render.compositor_device = 'GPU'
scene.eevee.use_volume_custom_range = False
scene.eevee.fast_gi_thickness_near = 0.1
scene.eevee.fast_gi_thickness_far = 0.0
scene.eevee.ray_tracing_options.screen_trace_thickness = 0.1
bpy.context.view_layer.update()

# ---- added for rendering (the .blend has no active camera and no usable light): camera, sun
cam_auto = bpy.data.cameras.new('AutoCamera')
cam_auto.lens = 50.0
cam_auto.sensor_width = 36.0
cam_auto.clip_end = 1000.0
ob_auto_camera = bpy.data.objects.new('AutoCamera', cam_auto)
scene.collection.objects.link(ob_auto_camera)
ob_auto_camera.location = (6.50152, -7.80183, 6.83183)
ob_auto_camera.rotation_euler = (1.09748, -7.21219e-08, 0.694738)
scene.camera = ob_auto_camera
light_auto_sun = bpy.data.lights.new('AutoSun', 'SUN')
light_auto_sun.energy = 3.0
light_auto_sun.angle = 0.0523599
ob_auto_sun = bpy.data.objects.new('AutoSun', light_auto_sun)
scene.collection.objects.link(ob_auto_sun)
ob_auto_sun.rotation_euler = (0.872665, 0.174533, 0.523599)
bpy.context.view_layer.update()
